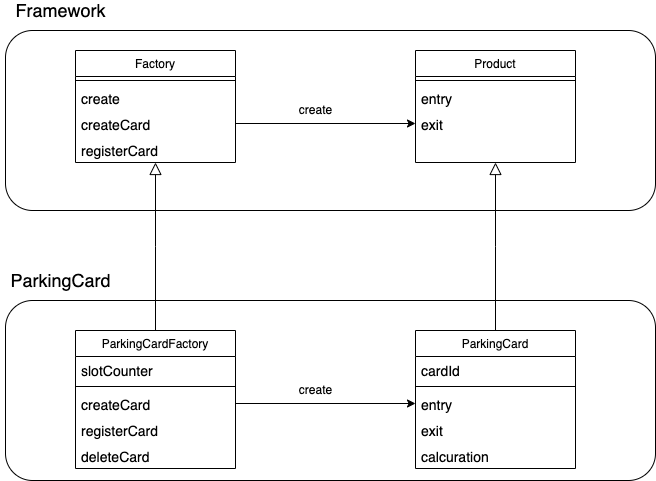

The diagram above was exported from draw.io. Its source (the exported page's mxGraphModel, read from the mxfile embedded in the PNG):
<mxGraphModel dx="946" dy="618" grid="1" gridSize="10" guides="1" tooltips="1" connect="1" arrows="1" fold="1" page="1" pageScale="1" pageWidth="827" pageHeight="1169" math="0" shadow="0">
  <root>
    <mxCell id="WIyWlLk6GJQsqaUBKTNV-0" />
    <mxCell id="WIyWlLk6GJQsqaUBKTNV-1" parent="WIyWlLk6GJQsqaUBKTNV-0" />
    <mxCell id="zkfFHV4jXpPFQw0GAbJ--6" value="ParkingCardFactory" style="swimlane;fontStyle=0;align=center;verticalAlign=top;childLayout=stackLayout;horizontal=1;startSize=26;horizontalStack=0;resizeParent=1;resizeLast=0;collapsible=1;marginBottom=0;rounded=0;shadow=0;strokeWidth=1;" parent="WIyWlLk6GJQsqaUBKTNV-1" vertex="1">
      <mxGeometry x="140" y="360" width="160" height="138" as="geometry">
        <mxRectangle x="130" y="380" width="160" height="26" as="alternateBounds" />
      </mxGeometry>
    </mxCell>
    <mxCell id="zkfFHV4jXpPFQw0GAbJ--7" value="slotCounter" style="text;align=left;verticalAlign=top;spacingLeft=4;spacingRight=4;overflow=hidden;rotatable=0;points=[[0,0.5],[1,0.5]];portConstraint=eastwest;fontSize=14;" parent="zkfFHV4jXpPFQw0GAbJ--6" vertex="1">
      <mxGeometry y="26" width="160" height="26" as="geometry" />
    </mxCell>
    <mxCell id="zkfFHV4jXpPFQw0GAbJ--9" value="" style="line;html=1;strokeWidth=1;align=left;verticalAlign=middle;spacingTop=-1;spacingLeft=3;spacingRight=3;rotatable=0;labelPosition=right;points=[];portConstraint=eastwest;" parent="zkfFHV4jXpPFQw0GAbJ--6" vertex="1">
      <mxGeometry y="52" width="160" height="8" as="geometry" />
    </mxCell>
    <mxCell id="zkfFHV4jXpPFQw0GAbJ--10" value="createCard" style="text;align=left;verticalAlign=top;spacingLeft=4;spacingRight=4;overflow=hidden;rotatable=0;points=[[0,0.5],[1,0.5]];portConstraint=eastwest;fontStyle=0;fontSize=14;" parent="zkfFHV4jXpPFQw0GAbJ--6" vertex="1">
      <mxGeometry y="60" width="160" height="26" as="geometry" />
    </mxCell>
    <mxCell id="zkfFHV4jXpPFQw0GAbJ--11" value="registerCard" style="text;align=left;verticalAlign=top;spacingLeft=4;spacingRight=4;overflow=hidden;rotatable=0;points=[[0,0.5],[1,0.5]];portConstraint=eastwest;fontSize=14;" parent="zkfFHV4jXpPFQw0GAbJ--6" vertex="1">
      <mxGeometry y="86" width="160" height="26" as="geometry" />
    </mxCell>
    <mxCell id="DhsSyAuaPmDydD6WuvCm-15" value="deleteCard" style="text;align=left;verticalAlign=top;spacingLeft=4;spacingRight=4;overflow=hidden;rotatable=0;points=[[0,0.5],[1,0.5]];portConstraint=eastwest;fontSize=14;" vertex="1" parent="zkfFHV4jXpPFQw0GAbJ--6">
      <mxGeometry y="112" width="160" height="26" as="geometry" />
    </mxCell>
    <mxCell id="zkfFHV4jXpPFQw0GAbJ--12" value="" style="endArrow=block;endSize=10;endFill=0;shadow=0;strokeWidth=1;rounded=0;edgeStyle=elbowEdgeStyle;elbow=vertical;" parent="WIyWlLk6GJQsqaUBKTNV-1" source="zkfFHV4jXpPFQw0GAbJ--6" target="DhsSyAuaPmDydD6WuvCm-6" edge="1">
      <mxGeometry width="160" relative="1" as="geometry">
        <mxPoint x="200" y="203" as="sourcePoint" />
        <mxPoint x="230" y="230" as="targetPoint" />
      </mxGeometry>
    </mxCell>
    <mxCell id="zkfFHV4jXpPFQw0GAbJ--13" value="ParkingCard" style="swimlane;fontStyle=0;align=center;verticalAlign=top;childLayout=stackLayout;horizontal=1;startSize=26;horizontalStack=0;resizeParent=1;resizeLast=0;collapsible=1;marginBottom=0;rounded=0;shadow=0;strokeWidth=1;" parent="WIyWlLk6GJQsqaUBKTNV-1" vertex="1">
      <mxGeometry x="480" y="360" width="160" height="138" as="geometry">
        <mxRectangle x="340" y="380" width="170" height="26" as="alternateBounds" />
      </mxGeometry>
    </mxCell>
    <mxCell id="zkfFHV4jXpPFQw0GAbJ--14" value="cardId" style="text;align=left;verticalAlign=top;spacingLeft=4;spacingRight=4;overflow=hidden;rotatable=0;points=[[0,0.5],[1,0.5]];portConstraint=eastwest;fontSize=14;" parent="zkfFHV4jXpPFQw0GAbJ--13" vertex="1">
      <mxGeometry y="26" width="160" height="26" as="geometry" />
    </mxCell>
    <mxCell id="zkfFHV4jXpPFQw0GAbJ--15" value="" style="line;html=1;strokeWidth=1;align=left;verticalAlign=middle;spacingTop=-1;spacingLeft=3;spacingRight=3;rotatable=0;labelPosition=right;points=[];portConstraint=eastwest;" parent="zkfFHV4jXpPFQw0GAbJ--13" vertex="1">
      <mxGeometry y="52" width="160" height="8" as="geometry" />
    </mxCell>
    <mxCell id="DhsSyAuaPmDydD6WuvCm-16" value="entry" style="text;align=left;verticalAlign=top;spacingLeft=4;spacingRight=4;overflow=hidden;rotatable=0;points=[[0,0.5],[1,0.5]];portConstraint=eastwest;fontStyle=0;fontSize=14;" vertex="1" parent="zkfFHV4jXpPFQw0GAbJ--13">
      <mxGeometry y="60" width="160" height="26" as="geometry" />
    </mxCell>
    <mxCell id="DhsSyAuaPmDydD6WuvCm-17" value="exit" style="text;align=left;verticalAlign=top;spacingLeft=4;spacingRight=4;overflow=hidden;rotatable=0;points=[[0,0.5],[1,0.5]];portConstraint=eastwest;fontSize=14;" vertex="1" parent="zkfFHV4jXpPFQw0GAbJ--13">
      <mxGeometry y="86" width="160" height="26" as="geometry" />
    </mxCell>
    <mxCell id="DhsSyAuaPmDydD6WuvCm-18" value="calcuration" style="text;align=left;verticalAlign=top;spacingLeft=4;spacingRight=4;overflow=hidden;rotatable=0;points=[[0,0.5],[1,0.5]];portConstraint=eastwest;fontSize=14;" vertex="1" parent="zkfFHV4jXpPFQw0GAbJ--13">
      <mxGeometry y="112" width="160" height="26" as="geometry" />
    </mxCell>
    <mxCell id="DhsSyAuaPmDydD6WuvCm-0" value="Factory" style="swimlane;fontStyle=0;align=center;verticalAlign=top;childLayout=stackLayout;horizontal=1;startSize=26;horizontalStack=0;resizeParent=1;resizeLast=0;collapsible=1;marginBottom=0;rounded=0;shadow=0;strokeWidth=1;" vertex="1" parent="WIyWlLk6GJQsqaUBKTNV-1">
      <mxGeometry x="140" y="80" width="160" height="112" as="geometry">
        <mxRectangle x="340" y="380" width="170" height="26" as="alternateBounds" />
      </mxGeometry>
    </mxCell>
    <mxCell id="DhsSyAuaPmDydD6WuvCm-2" value="" style="line;html=1;strokeWidth=1;align=left;verticalAlign=middle;spacingTop=-1;spacingLeft=3;spacingRight=3;rotatable=0;labelPosition=right;points=[];portConstraint=eastwest;" vertex="1" parent="DhsSyAuaPmDydD6WuvCm-0">
      <mxGeometry y="26" width="160" height="8" as="geometry" />
    </mxCell>
    <mxCell id="DhsSyAuaPmDydD6WuvCm-4" value="create" style="text;align=left;verticalAlign=top;spacingLeft=4;spacingRight=4;overflow=hidden;rotatable=0;points=[[0,0.5],[1,0.5]];portConstraint=eastwest;fontSize=14;" vertex="1" parent="DhsSyAuaPmDydD6WuvCm-0">
      <mxGeometry y="34" width="160" height="26" as="geometry" />
    </mxCell>
    <mxCell id="DhsSyAuaPmDydD6WuvCm-5" value="createCard" style="text;align=left;verticalAlign=top;spacingLeft=4;spacingRight=4;overflow=hidden;rotatable=0;points=[[0,0.5],[1,0.5]];portConstraint=eastwest;fontSize=14;" vertex="1" parent="DhsSyAuaPmDydD6WuvCm-0">
      <mxGeometry y="60" width="160" height="26" as="geometry" />
    </mxCell>
    <mxCell id="DhsSyAuaPmDydD6WuvCm-6" value="registerCard" style="text;align=left;verticalAlign=top;spacingLeft=4;spacingRight=4;overflow=hidden;rotatable=0;points=[[0,0.5],[1,0.5]];portConstraint=eastwest;fontSize=14;" vertex="1" parent="DhsSyAuaPmDydD6WuvCm-0">
      <mxGeometry y="86" width="160" height="26" as="geometry" />
    </mxCell>
    <mxCell id="DhsSyAuaPmDydD6WuvCm-7" value="Product" style="swimlane;fontStyle=0;align=center;verticalAlign=top;childLayout=stackLayout;horizontal=1;startSize=26;horizontalStack=0;resizeParent=1;resizeLast=0;collapsible=1;marginBottom=0;rounded=0;shadow=0;strokeWidth=1;" vertex="1" parent="WIyWlLk6GJQsqaUBKTNV-1">
      <mxGeometry x="480" y="80" width="160" height="112" as="geometry">
        <mxRectangle x="340" y="380" width="170" height="26" as="alternateBounds" />
      </mxGeometry>
    </mxCell>
    <mxCell id="DhsSyAuaPmDydD6WuvCm-8" value="" style="line;html=1;strokeWidth=1;align=left;verticalAlign=middle;spacingTop=-1;spacingLeft=3;spacingRight=3;rotatable=0;labelPosition=right;points=[];portConstraint=eastwest;" vertex="1" parent="DhsSyAuaPmDydD6WuvCm-7">
      <mxGeometry y="26" width="160" height="8" as="geometry" />
    </mxCell>
    <mxCell id="DhsSyAuaPmDydD6WuvCm-9" value="entry" style="text;align=left;verticalAlign=top;spacingLeft=4;spacingRight=4;overflow=hidden;rotatable=0;points=[[0,0.5],[1,0.5]];portConstraint=eastwest;fontSize=14;" vertex="1" parent="DhsSyAuaPmDydD6WuvCm-7">
      <mxGeometry y="34" width="160" height="26" as="geometry" />
    </mxCell>
    <mxCell id="DhsSyAuaPmDydD6WuvCm-10" value="exit" style="text;align=left;verticalAlign=top;spacingLeft=4;spacingRight=4;overflow=hidden;rotatable=0;points=[[0,0.5],[1,0.5]];portConstraint=eastwest;fontSize=14;" vertex="1" parent="DhsSyAuaPmDydD6WuvCm-7">
      <mxGeometry y="60" width="160" height="26" as="geometry" />
    </mxCell>
    <mxCell id="DhsSyAuaPmDydD6WuvCm-13" style="edgeStyle=orthogonalEdgeStyle;rounded=0;orthogonalLoop=1;jettySize=auto;html=1;exitX=1;exitY=0.5;exitDx=0;exitDy=0;entryX=0;entryY=0.5;entryDx=0;entryDy=0;" edge="1" parent="WIyWlLk6GJQsqaUBKTNV-1" source="DhsSyAuaPmDydD6WuvCm-5" target="DhsSyAuaPmDydD6WuvCm-10">
      <mxGeometry relative="1" as="geometry" />
    </mxCell>
    <mxCell id="DhsSyAuaPmDydD6WuvCm-14" value="create" style="text;html=1;align=center;verticalAlign=middle;resizable=0;points=[];autosize=1;strokeColor=none;fillColor=none;" vertex="1" parent="WIyWlLk6GJQsqaUBKTNV-1">
      <mxGeometry x="355" y="130" width="50" height="20" as="geometry" />
    </mxCell>
    <mxCell id="DhsSyAuaPmDydD6WuvCm-19" style="edgeStyle=orthogonalEdgeStyle;rounded=0;orthogonalLoop=1;jettySize=auto;html=1;entryX=0;entryY=0.5;entryDx=0;entryDy=0;exitX=1;exitY=0.5;exitDx=0;exitDy=0;" edge="1" parent="WIyWlLk6GJQsqaUBKTNV-1" source="zkfFHV4jXpPFQw0GAbJ--10" target="DhsSyAuaPmDydD6WuvCm-16">
      <mxGeometry relative="1" as="geometry">
        <mxPoint x="340" y="453" as="sourcePoint" />
        <mxPoint x="470" y="440" as="targetPoint" />
      </mxGeometry>
    </mxCell>
    <mxCell id="DhsSyAuaPmDydD6WuvCm-20" value="create" style="text;html=1;align=center;verticalAlign=middle;resizable=0;points=[];autosize=1;strokeColor=none;fillColor=none;" vertex="1" parent="WIyWlLk6GJQsqaUBKTNV-1">
      <mxGeometry x="355" y="410" width="50" height="20" as="geometry" />
    </mxCell>
    <mxCell id="DhsSyAuaPmDydD6WuvCm-21" value="" style="endArrow=block;endSize=10;endFill=0;shadow=0;strokeWidth=1;rounded=0;edgeStyle=elbowEdgeStyle;elbow=vertical;entryX=0.5;entryY=1;entryDx=0;entryDy=0;exitX=0.5;exitY=0;exitDx=0;exitDy=0;" edge="1" parent="WIyWlLk6GJQsqaUBKTNV-1" source="zkfFHV4jXpPFQw0GAbJ--13" target="DhsSyAuaPmDydD6WuvCm-7">
      <mxGeometry width="160" relative="1" as="geometry">
        <mxPoint x="420" y="360" as="sourcePoint" />
        <mxPoint x="420" y="192" as="targetPoint" />
      </mxGeometry>
    </mxCell>
    <mxCell id="DhsSyAuaPmDydD6WuvCm-22" value="" style="rounded=1;whiteSpace=wrap;html=1;fontSize=14;fillColor=none;gradientColor=none;" vertex="1" parent="WIyWlLk6GJQsqaUBKTNV-1">
      <mxGeometry x="70" y="60" width="650" height="180" as="geometry" />
    </mxCell>
    <mxCell id="DhsSyAuaPmDydD6WuvCm-23" value="" style="rounded=1;whiteSpace=wrap;html=1;fontSize=14;fillColor=none;gradientColor=none;" vertex="1" parent="WIyWlLk6GJQsqaUBKTNV-1">
      <mxGeometry x="70" y="330" width="650" height="180" as="geometry" />
    </mxCell>
    <mxCell id="DhsSyAuaPmDydD6WuvCm-24" value="&lt;font style=&quot;font-size: 18px&quot;&gt;Framework&lt;/font&gt;" style="text;html=1;align=center;verticalAlign=middle;resizable=0;points=[];autosize=1;strokeColor=none;fillColor=none;fontSize=14;" vertex="1" parent="WIyWlLk6GJQsqaUBKTNV-1">
      <mxGeometry x="70" y="30" width="110" height="20" as="geometry" />
    </mxCell>
    <mxCell id="DhsSyAuaPmDydD6WuvCm-25" value="&lt;span style=&quot;font-size: 18px&quot;&gt;ParkingCard&lt;/span&gt;" style="text;html=1;align=center;verticalAlign=middle;resizable=0;points=[];autosize=1;strokeColor=none;fillColor=none;fontSize=14;" vertex="1" parent="WIyWlLk6GJQsqaUBKTNV-1">
      <mxGeometry x="65" y="300" width="120" height="20" as="geometry" />
    </mxCell>
  </root>
</mxGraphModel>